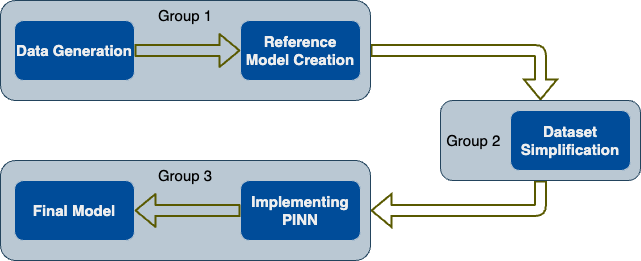

The diagram above was exported from draw.io. Its source (the exported page's mxGraphModel, read from the mxfile embedded in the PNG):
<mxGraphModel dx="954" dy="652" grid="1" gridSize="10" guides="1" tooltips="1" connect="1" arrows="1" fold="1" page="1" pageScale="1" pageWidth="827" pageHeight="1169" background="none" math="0" shadow="0">
  <root>
    <mxCell id="0" />
    <mxCell id="1" parent="0" />
    <mxCell id="7cJpGkjzNWKjhu8nNJDj-24" style="edgeStyle=orthogonalEdgeStyle;shape=flexArrow;rounded=1;fillStyle=auto;orthogonalLoop=1;jettySize=auto;html=1;shadow=0;labelBackgroundColor=none;strokeColor=#595900;strokeWidth=2;align=center;verticalAlign=middle;fontFamily=Helvetica;fontSize=12;fontColor=default;startArrow=none;startFill=0;endArrow=classic;gradientDirection=east;entryX=1;entryY=0.5;entryDx=0;entryDy=0;exitX=0.5;exitY=1;exitDx=0;exitDy=0;" edge="1" parent="1" source="7cJpGkjzNWKjhu8nNJDj-29" target="7cJpGkjzNWKjhu8nNJDj-30">
      <mxGeometry relative="1" as="geometry">
        <mxPoint x="690" y="300" as="targetPoint" />
        <mxPoint x="770" y="280" as="sourcePoint" />
      </mxGeometry>
    </mxCell>
    <mxCell id="7cJpGkjzNWKjhu8nNJDj-25" style="edgeStyle=orthogonalEdgeStyle;shape=flexArrow;rounded=1;fillStyle=auto;orthogonalLoop=1;jettySize=auto;html=1;shadow=0;labelBackgroundColor=none;strokeColor=#595900;strokeWidth=2;align=center;verticalAlign=middle;fontFamily=Helvetica;fontSize=12;fontColor=default;startArrow=none;startFill=0;endArrow=classic;gradientDirection=east;exitX=1;exitY=0.5;exitDx=0;exitDy=0;entryX=0.5;entryY=0;entryDx=0;entryDy=0;" edge="1" parent="1" source="7cJpGkjzNWKjhu8nNJDj-27" target="7cJpGkjzNWKjhu8nNJDj-29">
      <mxGeometry relative="1" as="geometry">
        <mxPoint x="720" y="90" as="sourcePoint" />
        <mxPoint x="850" y="130" as="targetPoint" />
      </mxGeometry>
    </mxCell>
    <mxCell id="7cJpGkjzNWKjhu8nNJDj-31" value="" style="group" vertex="1" connectable="0" parent="1">
      <mxGeometry x="730" y="120" width="200" height="80" as="geometry" />
    </mxCell>
    <mxCell id="7cJpGkjzNWKjhu8nNJDj-29" value="&lt;font style=&quot;font-size: 15px;&quot;&gt;&amp;nbsp;Group 2&lt;/font&gt;" style="rounded=1;whiteSpace=wrap;html=1;pointerEvents=0;align=left;verticalAlign=middle;fontFamily=Helvetica;fontSize=12;fillColor=#bac8d3;strokeColor=#23445d;" vertex="1" parent="7cJpGkjzNWKjhu8nNJDj-31">
      <mxGeometry width="200" height="80" as="geometry" />
    </mxCell>
    <mxCell id="7cJpGkjzNWKjhu8nNJDj-14" value="Dataset Simplification" style="whiteSpace=wrap;html=1;fontSize=15;fillColor=#004C99;strokeColor=#BAC8D3;fontColor=#EEEEEE;rounded=1;labelBackgroundColor=none;fontStyle=1;labelBorderColor=none;" vertex="1" parent="7cJpGkjzNWKjhu8nNJDj-31">
      <mxGeometry x="70" y="10" width="120" height="60" as="geometry" />
    </mxCell>
    <mxCell id="7cJpGkjzNWKjhu8nNJDj-23" style="edgeStyle=none;shape=flexArrow;rounded=1;fillStyle=auto;orthogonalLoop=1;jettySize=auto;html=1;exitX=0.5;exitY=0;exitDx=0;exitDy=0;shadow=0;labelBackgroundColor=none;strokeColor=#595900;strokeWidth=2;align=center;verticalAlign=middle;fontFamily=Helvetica;fontSize=12;fontColor=default;startArrow=none;startFill=0;endArrow=classic;gradientDirection=east;" edge="1" parent="7cJpGkjzNWKjhu8nNJDj-31" source="7cJpGkjzNWKjhu8nNJDj-14" target="7cJpGkjzNWKjhu8nNJDj-14">
      <mxGeometry relative="1" as="geometry" />
    </mxCell>
    <mxCell id="7cJpGkjzNWKjhu8nNJDj-32" value="" style="group" vertex="1" connectable="0" parent="1">
      <mxGeometry x="290" y="20" width="370" height="100" as="geometry" />
    </mxCell>
    <mxCell id="7cJpGkjzNWKjhu8nNJDj-27" value="&lt;font style=&quot;font-size: 15px;&quot;&gt;Group 1&lt;/font&gt;" style="rounded=1;whiteSpace=wrap;html=1;pointerEvents=0;align=center;verticalAlign=top;fontFamily=Helvetica;fontSize=12;fillColor=#bac8d3;strokeColor=#23445d;" vertex="1" parent="7cJpGkjzNWKjhu8nNJDj-32">
      <mxGeometry width="370" height="100" as="geometry" />
    </mxCell>
    <mxCell id="7cJpGkjzNWKjhu8nNJDj-8" value="&lt;h3&gt;&lt;b&gt;&lt;font style=&quot;font-size: 15px;&quot;&gt;Data Generation&lt;/font&gt;&lt;/b&gt;&lt;/h3&gt;" style="rounded=1;whiteSpace=wrap;html=1;labelBackgroundColor=none;fillColor=#004C99;strokeColor=#BAC8D3;fontColor=#EEEEEE;" vertex="1" parent="7cJpGkjzNWKjhu8nNJDj-32">
      <mxGeometry x="14" y="20" width="120" height="60" as="geometry" />
    </mxCell>
    <mxCell id="7cJpGkjzNWKjhu8nNJDj-9" value="Reference Model Creation" style="rounded=1;labelBackgroundColor=none;fillColor=#004C99;strokeColor=#BAC8D3;fontColor=#EEEEEE;horizontal=1;fontSize=15;fontStyle=1;labelBorderColor=none;whiteSpace=wrap;html=1;" vertex="1" parent="7cJpGkjzNWKjhu8nNJDj-32">
      <mxGeometry x="240" y="20" width="120" height="60" as="geometry" />
    </mxCell>
    <mxCell id="7cJpGkjzNWKjhu8nNJDj-10" style="rounded=1;orthogonalLoop=1;jettySize=auto;html=1;entryX=0;entryY=0.5;entryDx=0;entryDy=0;shape=flexArrow;strokeColor=#595900;shadow=0;strokeWidth=2;gradientDirection=east;startArrow=none;startFill=0;fillStyle=auto;labelBackgroundColor=none;fontColor=default;" edge="1" parent="7cJpGkjzNWKjhu8nNJDj-32" source="7cJpGkjzNWKjhu8nNJDj-8" target="7cJpGkjzNWKjhu8nNJDj-9">
      <mxGeometry relative="1" as="geometry" />
    </mxCell>
    <mxCell id="7cJpGkjzNWKjhu8nNJDj-33" value="" style="group" vertex="1" connectable="0" parent="1">
      <mxGeometry x="290" y="180" width="370" height="100" as="geometry" />
    </mxCell>
    <mxCell id="7cJpGkjzNWKjhu8nNJDj-30" value="&lt;font style=&quot;font-size: 15px;&quot;&gt;Group 3&lt;/font&gt;" style="rounded=1;whiteSpace=wrap;html=1;pointerEvents=0;align=center;verticalAlign=top;fontFamily=Helvetica;fontSize=12;fillColor=#bac8d3;strokeColor=#23445d;" vertex="1" parent="7cJpGkjzNWKjhu8nNJDj-33">
      <mxGeometry width="370" height="100" as="geometry" />
    </mxCell>
    <mxCell id="7cJpGkjzNWKjhu8nNJDj-17" value="Implementing PINN" style="whiteSpace=wrap;html=1;fontSize=15;fillColor=#004C99;strokeColor=#BAC8D3;fontColor=#EEEEEE;rounded=1;labelBackgroundColor=none;fontStyle=1;labelBorderColor=none;" vertex="1" parent="7cJpGkjzNWKjhu8nNJDj-33">
      <mxGeometry x="240" y="20" width="120" height="60" as="geometry" />
    </mxCell>
    <mxCell id="7cJpGkjzNWKjhu8nNJDj-19" value="Final Model" style="whiteSpace=wrap;html=1;fontSize=15;fillColor=#004C99;strokeColor=#BAC8D3;fontColor=#EEEEEE;rounded=1;labelBackgroundColor=none;fontStyle=1;labelBorderColor=none;" vertex="1" parent="7cJpGkjzNWKjhu8nNJDj-33">
      <mxGeometry x="14" y="20" width="120" height="60" as="geometry" />
    </mxCell>
    <mxCell id="7cJpGkjzNWKjhu8nNJDj-20" value="" style="edgeStyle=orthogonalEdgeStyle;rounded=1;orthogonalLoop=1;jettySize=auto;html=1;strokeColor=#595900;shape=flexArrow;strokeWidth=2;labelBackgroundColor=none;shadow=0;gradientDirection=east;startArrow=none;startFill=0;fillStyle=auto;" edge="1" parent="7cJpGkjzNWKjhu8nNJDj-33" source="7cJpGkjzNWKjhu8nNJDj-17" target="7cJpGkjzNWKjhu8nNJDj-19">
      <mxGeometry relative="1" as="geometry" />
    </mxCell>
  </root>
</mxGraphModel>